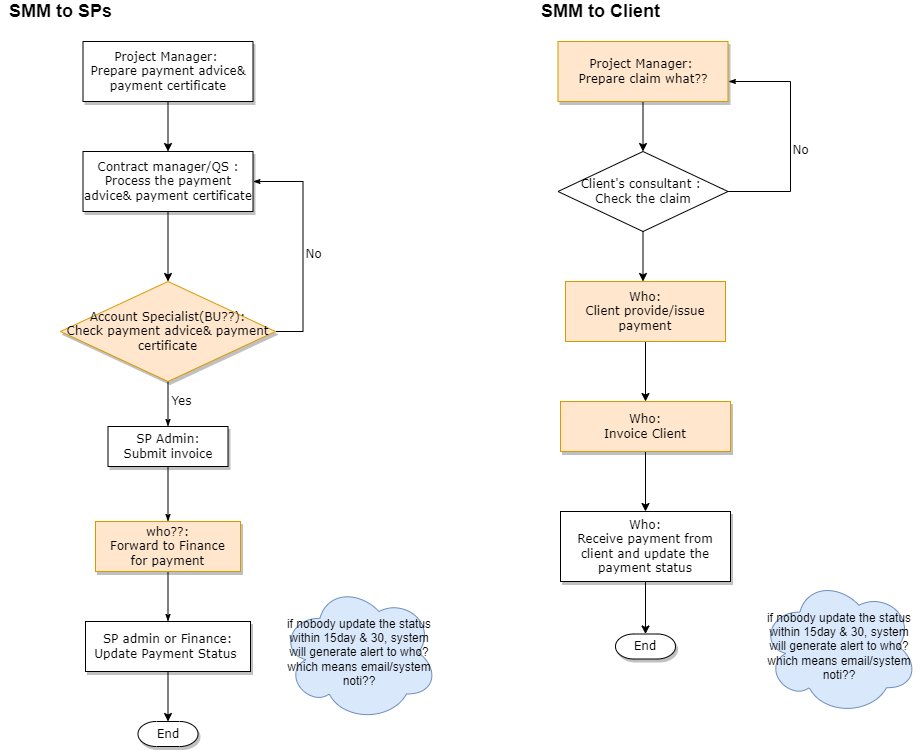

The diagram above was exported from draw.io. Its source (the exported page's mxGraphModel, read from the mxfile embedded in the PNG):
<mxGraphModel dx="1422" dy="788" grid="1" gridSize="10" guides="1" tooltips="1" connect="1" arrows="1" fold="1" page="1" pageScale="1" pageWidth="1100" pageHeight="850" background="none" math="0" shadow="0">
  <root>
    <mxCell id="0" />
    <mxCell id="1" parent="0" />
    <mxCell id="fL_u1W4NbzAENss_vLpb-6" value="" style="edgeStyle=orthogonalEdgeStyle;rounded=0;orthogonalLoop=1;jettySize=auto;html=1;fontSize=12;" edge="1" parent="1" source="60e70716793133e9-4" target="fL_u1W4NbzAENss_vLpb-3">
      <mxGeometry relative="1" as="geometry" />
    </mxCell>
    <mxCell id="60e70716793133e9-4" value="Project Manager: &lt;br style=&quot;font-size: 12px;&quot;&gt;Prepare payment advice&amp;amp; payment certificate" style="rounded=0;whiteSpace=wrap;html=1;shadow=1;labelBackgroundColor=none;strokeWidth=1;fontFamily=Verdana;fontSize=12;align=center;" parent="1" vertex="1">
      <mxGeometry x="82.5" y="60" width="170" height="60" as="geometry" />
    </mxCell>
    <mxCell id="60e70716793133e9-33" value="No" style="edgeStyle=orthogonalEdgeStyle;rounded=0;html=1;labelBackgroundColor=none;startSize=5;endArrow=classicThin;endFill=1;endSize=5;jettySize=auto;orthogonalLoop=1;strokeWidth=1;fontFamily=Verdana;fontSize=12;entryX=1;entryY=0.5;entryDx=0;entryDy=0;exitX=1;exitY=0.5;exitDx=0;exitDy=0;" parent="1" source="60e70716793133e9-5" target="fL_u1W4NbzAENss_vLpb-3" edge="1">
      <mxGeometry x="-0.0769" y="-10" relative="1" as="geometry">
        <mxPoint as="offset" />
        <Array as="points">
          <mxPoint x="302.5" y="350" />
          <mxPoint x="302.5" y="200" />
        </Array>
      </mxGeometry>
    </mxCell>
    <mxCell id="60e70716793133e9-37" value="Yes" style="edgeStyle=orthogonalEdgeStyle;rounded=0;html=1;labelBackgroundColor=none;startSize=5;endArrow=classicThin;endFill=1;endSize=5;jettySize=auto;orthogonalLoop=1;strokeWidth=1;fontFamily=Verdana;fontSize=12;" parent="1" source="60e70716793133e9-5" target="60e70716793133e9-9" edge="1">
      <mxGeometry x="-0.1111" y="13" relative="1" as="geometry">
        <mxPoint as="offset" />
      </mxGeometry>
    </mxCell>
    <mxCell id="60e70716793133e9-5" value="Account Specialist(BU??):&lt;br style=&quot;font-size: 12px;&quot;&gt;Check payment advice&amp;amp; payment certificate" style="rhombus;whiteSpace=wrap;html=1;rounded=0;shadow=1;labelBackgroundColor=none;strokeWidth=1;fontFamily=Verdana;fontSize=12;align=center;fillColor=#ffe6cc;strokeColor=#d79b00;" parent="1" vertex="1">
      <mxGeometry x="60" y="300" width="215" height="100" as="geometry" />
    </mxCell>
    <mxCell id="60e70716793133e9-38" style="edgeStyle=orthogonalEdgeStyle;rounded=0;html=1;labelBackgroundColor=none;startSize=5;endArrow=classicThin;endFill=1;endSize=5;jettySize=auto;orthogonalLoop=1;strokeWidth=1;fontFamily=Verdana;fontSize=12;" parent="1" source="60e70716793133e9-9" target="60e70716793133e9-11" edge="1">
      <mxGeometry relative="1" as="geometry" />
    </mxCell>
    <mxCell id="60e70716793133e9-9" value="SP Admin:&lt;br style=&quot;font-size: 12px;&quot;&gt;Submit invoice" style="whiteSpace=wrap;html=1;rounded=0;shadow=1;labelBackgroundColor=none;strokeWidth=1;fontFamily=Verdana;fontSize=12;align=center;" parent="1" vertex="1">
      <mxGeometry x="107.5" y="445" width="120" height="40" as="geometry" />
    </mxCell>
    <mxCell id="60e70716793133e9-41" style="edgeStyle=orthogonalEdgeStyle;rounded=0;html=1;labelBackgroundColor=none;startSize=5;endArrow=classicThin;endFill=1;endSize=5;jettySize=auto;orthogonalLoop=1;strokeWidth=1;fontFamily=Verdana;fontSize=12;entryX=0.5;entryY=0;entryDx=0;entryDy=0;" parent="1" source="60e70716793133e9-11" target="fL_u1W4NbzAENss_vLpb-7" edge="1">
      <mxGeometry relative="1" as="geometry">
        <mxPoint x="167.5" y="580" as="targetPoint" />
      </mxGeometry>
    </mxCell>
    <mxCell id="60e70716793133e9-11" value="who??:&lt;br style=&quot;font-size: 12px;&quot;&gt;Forward to Finance for payment" style="whiteSpace=wrap;html=1;rounded=0;shadow=1;labelBackgroundColor=none;strokeWidth=1;fontFamily=Verdana;fontSize=12;align=center;spacing=6;fillColor=#ffe6cc;strokeColor=#d79b00;" parent="1" vertex="1">
      <mxGeometry x="95" y="540" width="145" height="50" as="geometry" />
    </mxCell>
    <mxCell id="60e70716793133e9-30" value="End" style="strokeWidth=1;html=1;shape=mxgraph.flowchart.terminator;whiteSpace=wrap;rounded=0;shadow=1;labelBackgroundColor=none;fontFamily=Verdana;fontSize=12;align=center;" parent="1" vertex="1">
      <mxGeometry x="137.5" y="740" width="60" height="25" as="geometry" />
    </mxCell>
    <mxCell id="fL_u1W4NbzAENss_vLpb-2" value="&lt;font style=&quot;font-size: 18px;&quot;&gt;&lt;b&gt;SMM to SPs&lt;/b&gt;&lt;/font&gt;" style="text;html=1;align=center;verticalAlign=middle;resizable=0;points=[];autosize=1;strokeColor=none;fillColor=none;" vertex="1" parent="1">
      <mxGeometry y="20" width="120" height="20" as="geometry" />
    </mxCell>
    <mxCell id="fL_u1W4NbzAENss_vLpb-4" value="" style="edgeStyle=orthogonalEdgeStyle;rounded=0;orthogonalLoop=1;jettySize=auto;html=1;fontSize=12;" edge="1" parent="1" source="fL_u1W4NbzAENss_vLpb-3" target="60e70716793133e9-5">
      <mxGeometry relative="1" as="geometry" />
    </mxCell>
    <mxCell id="fL_u1W4NbzAENss_vLpb-3" value="Contract manager/QS : Process the payment advice&amp;amp; payment certificate" style="rounded=0;whiteSpace=wrap;html=1;shadow=1;labelBackgroundColor=none;strokeWidth=1;fontFamily=Verdana;fontSize=12;align=center;" vertex="1" parent="1">
      <mxGeometry x="82.5" y="170" width="170" height="60" as="geometry" />
    </mxCell>
    <mxCell id="fL_u1W4NbzAENss_vLpb-9" value="" style="edgeStyle=orthogonalEdgeStyle;rounded=0;orthogonalLoop=1;jettySize=auto;html=1;fontSize=12;" edge="1" parent="1" source="fL_u1W4NbzAENss_vLpb-7" target="60e70716793133e9-30">
      <mxGeometry relative="1" as="geometry" />
    </mxCell>
    <mxCell id="fL_u1W4NbzAENss_vLpb-7" value="SP admin or Finance:&lt;br style=&quot;font-size: 12px;&quot;&gt;Update Payment Status&amp;nbsp;" style="whiteSpace=wrap;html=1;rounded=0;shadow=1;labelBackgroundColor=none;strokeWidth=1;fontFamily=Verdana;fontSize=12;align=center;spacing=6;" vertex="1" parent="1">
      <mxGeometry x="85" y="640" width="165" height="50" as="geometry" />
    </mxCell>
    <mxCell id="fL_u1W4NbzAENss_vLpb-10" value="&lt;font style=&quot;font-size: 18px;&quot;&gt;&lt;b&gt;SMM to Client&lt;/b&gt;&lt;/font&gt;" style="text;html=1;align=center;verticalAlign=middle;resizable=0;points=[];autosize=1;strokeColor=none;fillColor=none;" vertex="1" parent="1">
      <mxGeometry x="535" y="20" width="130" height="20" as="geometry" />
    </mxCell>
    <mxCell id="fL_u1W4NbzAENss_vLpb-26" value="" style="edgeStyle=orthogonalEdgeStyle;rounded=0;orthogonalLoop=1;jettySize=auto;html=1;fontSize=12;" edge="1" parent="1" source="fL_u1W4NbzAENss_vLpb-12" target="fL_u1W4NbzAENss_vLpb-25">
      <mxGeometry relative="1" as="geometry" />
    </mxCell>
    <mxCell id="fL_u1W4NbzAENss_vLpb-12" value="Project Manager: &lt;br style=&quot;font-size: 12px;&quot;&gt;Prepare claim what??" style="rounded=0;whiteSpace=wrap;html=1;shadow=1;labelBackgroundColor=none;strokeWidth=1;fontFamily=Verdana;fontSize=12;align=center;fillColor=#ffe6cc;strokeColor=#d79b00;" vertex="1" parent="1">
      <mxGeometry x="557.5" y="60" width="170" height="60" as="geometry" />
    </mxCell>
    <mxCell id="fL_u1W4NbzAENss_vLpb-13" value="No" style="edgeStyle=orthogonalEdgeStyle;rounded=0;html=1;labelBackgroundColor=none;startSize=5;endArrow=classicThin;endFill=1;endSize=5;jettySize=auto;orthogonalLoop=1;strokeWidth=1;fontFamily=Verdana;fontSize=12;exitX=0.968;exitY=0.463;exitDx=0;exitDy=0;exitPerimeter=0;" edge="1" parent="1" source="fL_u1W4NbzAENss_vLpb-25">
      <mxGeometry x="-0.0769" y="-10" relative="1" as="geometry">
        <mxPoint as="offset" />
        <Array as="points">
          <mxPoint x="722" y="210" />
          <mxPoint x="790" y="210" />
          <mxPoint x="790" y="100" />
        </Array>
        <mxPoint x="760" y="260" as="sourcePoint" />
        <mxPoint x="728" y="100" as="targetPoint" />
      </mxGeometry>
    </mxCell>
    <mxCell id="fL_u1W4NbzAENss_vLpb-29" value="" style="edgeStyle=orthogonalEdgeStyle;rounded=0;orthogonalLoop=1;jettySize=auto;html=1;fontSize=12;" edge="1" parent="1" source="fL_u1W4NbzAENss_vLpb-17" target="fL_u1W4NbzAENss_vLpb-19">
      <mxGeometry relative="1" as="geometry" />
    </mxCell>
    <mxCell id="fL_u1W4NbzAENss_vLpb-17" value="Who:&lt;br style=&quot;font-size: 12px;&quot;&gt;Invoice Client" style="whiteSpace=wrap;html=1;rounded=0;shadow=1;labelBackgroundColor=none;strokeWidth=1;fontFamily=Verdana;fontSize=12;align=center;fillColor=#ffe6cc;strokeColor=#d79b00;" vertex="1" parent="1">
      <mxGeometry x="560" y="420" width="170" height="50" as="geometry" />
    </mxCell>
    <mxCell id="fL_u1W4NbzAENss_vLpb-30" value="" style="edgeStyle=orthogonalEdgeStyle;rounded=0;orthogonalLoop=1;jettySize=auto;html=1;fontSize=12;" edge="1" parent="1" source="fL_u1W4NbzAENss_vLpb-19" target="fL_u1W4NbzAENss_vLpb-20">
      <mxGeometry relative="1" as="geometry" />
    </mxCell>
    <mxCell id="fL_u1W4NbzAENss_vLpb-19" value="Who:&lt;br&gt;Receive payment from client and update the payment status" style="whiteSpace=wrap;html=1;rounded=0;shadow=1;labelBackgroundColor=none;strokeWidth=1;fontFamily=Verdana;fontSize=12;align=center;spacing=6;" vertex="1" parent="1">
      <mxGeometry x="560" y="530" width="170" height="70" as="geometry" />
    </mxCell>
    <mxCell id="fL_u1W4NbzAENss_vLpb-20" value="End" style="strokeWidth=1;html=1;shape=mxgraph.flowchart.terminator;whiteSpace=wrap;rounded=0;shadow=1;labelBackgroundColor=none;fontFamily=Verdana;fontSize=12;align=center;" vertex="1" parent="1">
      <mxGeometry x="615" y="652.5" width="60" height="25" as="geometry" />
    </mxCell>
    <mxCell id="fL_u1W4NbzAENss_vLpb-21" value="" style="edgeStyle=orthogonalEdgeStyle;rounded=0;orthogonalLoop=1;jettySize=auto;html=1;fontSize=12;exitX=0.5;exitY=1;exitDx=0;exitDy=0;" edge="1" parent="1" source="fL_u1W4NbzAENss_vLpb-25">
      <mxGeometry relative="1" as="geometry">
        <mxPoint x="655" y="250" as="sourcePoint" />
        <mxPoint x="642.5" y="300" as="targetPoint" />
      </mxGeometry>
    </mxCell>
    <mxCell id="fL_u1W4NbzAENss_vLpb-25" value="&lt;span style=&quot;font-family: Verdana;&quot;&gt;Client's consultant :&amp;nbsp;&lt;/span&gt;&lt;br style=&quot;font-family: Verdana;&quot;&gt;&lt;span style=&quot;font-family: Verdana;&quot;&gt;Check the claim&lt;/span&gt;" style="rhombus;whiteSpace=wrap;html=1;fontSize=12;" vertex="1" parent="1">
      <mxGeometry x="557.5" y="170" width="170" height="80" as="geometry" />
    </mxCell>
    <mxCell id="fL_u1W4NbzAENss_vLpb-28" value="" style="edgeStyle=orthogonalEdgeStyle;rounded=0;orthogonalLoop=1;jettySize=auto;html=1;fontSize=12;" edge="1" parent="1" source="fL_u1W4NbzAENss_vLpb-27" target="fL_u1W4NbzAENss_vLpb-17">
      <mxGeometry relative="1" as="geometry" />
    </mxCell>
    <mxCell id="fL_u1W4NbzAENss_vLpb-27" value="&lt;span style=&quot;font-family: Verdana;&quot;&gt;Who:&lt;/span&gt;&lt;br style=&quot;font-family: Verdana;&quot;&gt;&lt;span style=&quot;font-family: Verdana;&quot;&gt;Client provide/issue payment&lt;/span&gt;" style="rounded=0;whiteSpace=wrap;html=1;fontSize=12;fillColor=#ffe6cc;strokeColor=#d79b00;" vertex="1" parent="1">
      <mxGeometry x="565" y="300" width="160" height="60" as="geometry" />
    </mxCell>
    <mxCell id="fL_u1W4NbzAENss_vLpb-31" value="if nobody update the status within 15day &amp;amp; 30, system will generate alert to who? which means email/system noti??" style="ellipse;shape=cloud;whiteSpace=wrap;html=1;fontSize=12;fillColor=#dae8fc;strokeColor=#6c8ebf;" vertex="1" parent="1">
      <mxGeometry x="280" y="602.5" width="157.5" height="137.5" as="geometry" />
    </mxCell>
    <mxCell id="fL_u1W4NbzAENss_vLpb-32" value="if nobody update the status within 15day &amp;amp; 30, system will generate alert to who? which means email/system noti??" style="ellipse;shape=cloud;whiteSpace=wrap;html=1;fontSize=12;fillColor=#dae8fc;strokeColor=#6c8ebf;" vertex="1" parent="1">
      <mxGeometry x="760" y="596.25" width="157.5" height="137.5" as="geometry" />
    </mxCell>
  </root>
</mxGraphModel>